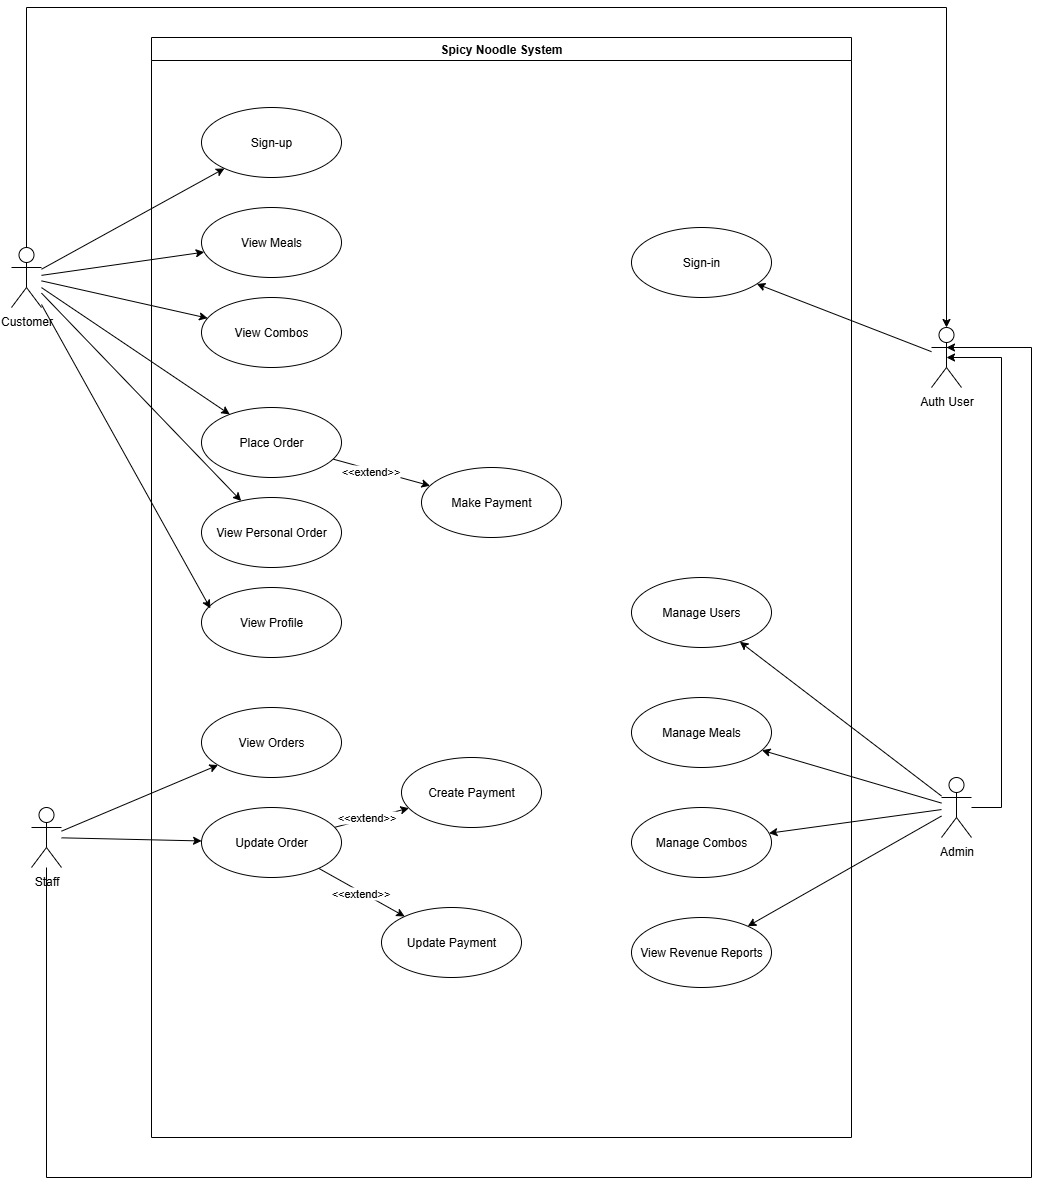

The diagram above was exported from draw.io. Its source (the exported page's mxGraphModel, read from the mxfile embedded in the PNG):
<mxGraphModel dx="1838" dy="970" grid="1" gridSize="10" guides="1" tooltips="1" connect="1" arrows="1" fold="1" page="1" pageScale="1" pageWidth="850" pageHeight="1100" math="0" shadow="0">
  <root>
    <mxCell id="0" />
    <mxCell id="1" parent="0" />
    <mxCell id="QFiA1S8Psf8K-3vlwNx--1" value="Spicy Noodle System" style="swimlane;" vertex="1" parent="1">
      <mxGeometry x="250" y="230" width="700" height="1100" as="geometry" />
    </mxCell>
    <mxCell id="QFiA1S8Psf8K-3vlwNx--3" value="View Meals" style="ellipse;whiteSpace=wrap;html=1;" vertex="1" parent="QFiA1S8Psf8K-3vlwNx--1">
      <mxGeometry x="50" y="170" width="140" height="70" as="geometry" />
    </mxCell>
    <mxCell id="QFiA1S8Psf8K-3vlwNx--6" value="View Combos" style="ellipse;whiteSpace=wrap;html=1;" vertex="1" parent="QFiA1S8Psf8K-3vlwNx--1">
      <mxGeometry x="50" y="260" width="140" height="70" as="geometry" />
    </mxCell>
    <mxCell id="QFiA1S8Psf8K-3vlwNx--23" style="rounded=0;orthogonalLoop=1;jettySize=auto;html=1;" edge="1" parent="QFiA1S8Psf8K-3vlwNx--1" source="QFiA1S8Psf8K-3vlwNx--7" target="QFiA1S8Psf8K-3vlwNx--12">
      <mxGeometry relative="1" as="geometry" />
    </mxCell>
    <mxCell id="QFiA1S8Psf8K-3vlwNx--44" value="&amp;lt;&amp;lt;extend&amp;gt;&amp;gt;" style="edgeLabel;html=1;align=center;verticalAlign=middle;resizable=0;points=[];" vertex="1" connectable="0" parent="QFiA1S8Psf8K-3vlwNx--23">
      <mxGeometry x="-0.2576" y="-1" relative="1" as="geometry">
        <mxPoint as="offset" />
      </mxGeometry>
    </mxCell>
    <mxCell id="QFiA1S8Psf8K-3vlwNx--7" value="Place Order" style="ellipse;whiteSpace=wrap;html=1;" vertex="1" parent="QFiA1S8Psf8K-3vlwNx--1">
      <mxGeometry x="50" y="370" width="140" height="70" as="geometry" />
    </mxCell>
    <mxCell id="QFiA1S8Psf8K-3vlwNx--12" value="Make Payment" style="ellipse;whiteSpace=wrap;html=1;" vertex="1" parent="QFiA1S8Psf8K-3vlwNx--1">
      <mxGeometry x="270" y="430" width="140" height="70" as="geometry" />
    </mxCell>
    <mxCell id="QFiA1S8Psf8K-3vlwNx--13" value="View Personal Order" style="ellipse;whiteSpace=wrap;html=1;" vertex="1" parent="QFiA1S8Psf8K-3vlwNx--1">
      <mxGeometry x="50" y="460" width="140" height="70" as="geometry" />
    </mxCell>
    <mxCell id="QFiA1S8Psf8K-3vlwNx--19" value="View Orders" style="ellipse;whiteSpace=wrap;html=1;" vertex="1" parent="QFiA1S8Psf8K-3vlwNx--1">
      <mxGeometry x="50" y="670" width="140" height="70" as="geometry" />
    </mxCell>
    <mxCell id="QFiA1S8Psf8K-3vlwNx--47" style="rounded=0;orthogonalLoop=1;jettySize=auto;html=1;" edge="1" parent="QFiA1S8Psf8K-3vlwNx--1" source="QFiA1S8Psf8K-3vlwNx--20" target="QFiA1S8Psf8K-3vlwNx--21">
      <mxGeometry relative="1" as="geometry" />
    </mxCell>
    <mxCell id="QFiA1S8Psf8K-3vlwNx--50" value="&amp;lt;&amp;lt;extend&amp;gt;&amp;gt;" style="edgeLabel;html=1;align=center;verticalAlign=middle;resizable=0;points=[];" vertex="1" connectable="0" parent="QFiA1S8Psf8K-3vlwNx--47">
      <mxGeometry x="-0.1491" y="3" relative="1" as="geometry">
        <mxPoint as="offset" />
      </mxGeometry>
    </mxCell>
    <mxCell id="QFiA1S8Psf8K-3vlwNx--48" style="rounded=0;orthogonalLoop=1;jettySize=auto;html=1;" edge="1" parent="QFiA1S8Psf8K-3vlwNx--1" source="QFiA1S8Psf8K-3vlwNx--20" target="QFiA1S8Psf8K-3vlwNx--46">
      <mxGeometry relative="1" as="geometry" />
    </mxCell>
    <mxCell id="QFiA1S8Psf8K-3vlwNx--49" value="&amp;lt;&amp;lt;extend&amp;gt;&amp;gt;" style="edgeLabel;html=1;align=center;verticalAlign=middle;resizable=0;points=[];" vertex="1" connectable="0" parent="QFiA1S8Psf8K-3vlwNx--48">
      <mxGeometry x="-0.0556" y="-2" relative="1" as="geometry">
        <mxPoint y="-1" as="offset" />
      </mxGeometry>
    </mxCell>
    <mxCell id="QFiA1S8Psf8K-3vlwNx--20" value="Update Order" style="ellipse;whiteSpace=wrap;html=1;" vertex="1" parent="QFiA1S8Psf8K-3vlwNx--1">
      <mxGeometry x="50" y="770" width="140" height="70" as="geometry" />
    </mxCell>
    <mxCell id="QFiA1S8Psf8K-3vlwNx--21" value="Create Payment" style="ellipse;whiteSpace=wrap;html=1;" vertex="1" parent="QFiA1S8Psf8K-3vlwNx--1">
      <mxGeometry x="250" y="720" width="140" height="70" as="geometry" />
    </mxCell>
    <mxCell id="QFiA1S8Psf8K-3vlwNx--25" value="Manage Users" style="ellipse;whiteSpace=wrap;html=1;" vertex="1" parent="QFiA1S8Psf8K-3vlwNx--1">
      <mxGeometry x="480" y="540" width="140" height="70" as="geometry" />
    </mxCell>
    <mxCell id="QFiA1S8Psf8K-3vlwNx--26" value="Manage Meals" style="ellipse;whiteSpace=wrap;html=1;" vertex="1" parent="QFiA1S8Psf8K-3vlwNx--1">
      <mxGeometry x="480" y="660" width="140" height="70" as="geometry" />
    </mxCell>
    <mxCell id="QFiA1S8Psf8K-3vlwNx--27" value="Manage Combos" style="ellipse;whiteSpace=wrap;html=1;" vertex="1" parent="QFiA1S8Psf8K-3vlwNx--1">
      <mxGeometry x="480" y="770" width="140" height="70" as="geometry" />
    </mxCell>
    <mxCell id="QFiA1S8Psf8K-3vlwNx--28" value="View Revenue Reports" style="ellipse;whiteSpace=wrap;html=1;" vertex="1" parent="QFiA1S8Psf8K-3vlwNx--1">
      <mxGeometry x="480" y="880" width="140" height="70" as="geometry" />
    </mxCell>
    <mxCell id="QFiA1S8Psf8K-3vlwNx--36" value="Sign-in" style="ellipse;whiteSpace=wrap;html=1;" vertex="1" parent="QFiA1S8Psf8K-3vlwNx--1">
      <mxGeometry x="480" y="190" width="140" height="70" as="geometry" />
    </mxCell>
    <mxCell id="QFiA1S8Psf8K-3vlwNx--37" value="Sign-up" style="ellipse;whiteSpace=wrap;html=1;" vertex="1" parent="QFiA1S8Psf8K-3vlwNx--1">
      <mxGeometry x="50" y="70" width="140" height="70" as="geometry" />
    </mxCell>
    <mxCell id="QFiA1S8Psf8K-3vlwNx--46" value="Update Payment" style="ellipse;whiteSpace=wrap;html=1;" vertex="1" parent="QFiA1S8Psf8K-3vlwNx--1">
      <mxGeometry x="230" y="870" width="140" height="70" as="geometry" />
    </mxCell>
    <mxCell id="QFiA1S8Psf8K-3vlwNx--73" value="View Profile" style="ellipse;whiteSpace=wrap;html=1;" vertex="1" parent="QFiA1S8Psf8K-3vlwNx--1">
      <mxGeometry x="50" y="550" width="140" height="70" as="geometry" />
    </mxCell>
    <mxCell id="QFiA1S8Psf8K-3vlwNx--16" style="rounded=0;orthogonalLoop=1;jettySize=auto;html=1;" edge="1" parent="1" source="QFiA1S8Psf8K-3vlwNx--2" target="QFiA1S8Psf8K-3vlwNx--7">
      <mxGeometry relative="1" as="geometry" />
    </mxCell>
    <mxCell id="QFiA1S8Psf8K-3vlwNx--17" style="rounded=0;orthogonalLoop=1;jettySize=auto;html=1;" edge="1" parent="1" source="QFiA1S8Psf8K-3vlwNx--2" target="QFiA1S8Psf8K-3vlwNx--6">
      <mxGeometry relative="1" as="geometry" />
    </mxCell>
    <mxCell id="QFiA1S8Psf8K-3vlwNx--18" style="rounded=0;orthogonalLoop=1;jettySize=auto;html=1;" edge="1" parent="1" source="QFiA1S8Psf8K-3vlwNx--2" target="QFiA1S8Psf8K-3vlwNx--3">
      <mxGeometry relative="1" as="geometry" />
    </mxCell>
    <mxCell id="QFiA1S8Psf8K-3vlwNx--24" style="rounded=0;orthogonalLoop=1;jettySize=auto;html=1;" edge="1" parent="1" source="QFiA1S8Psf8K-3vlwNx--2" target="QFiA1S8Psf8K-3vlwNx--13">
      <mxGeometry relative="1" as="geometry" />
    </mxCell>
    <mxCell id="QFiA1S8Psf8K-3vlwNx--38" style="rounded=0;orthogonalLoop=1;jettySize=auto;html=1;" edge="1" parent="1" source="QFiA1S8Psf8K-3vlwNx--2" target="QFiA1S8Psf8K-3vlwNx--37">
      <mxGeometry relative="1" as="geometry" />
    </mxCell>
    <mxCell id="QFiA1S8Psf8K-3vlwNx--74" style="rounded=0;orthogonalLoop=1;jettySize=auto;html=1;entryX=0.063;entryY=0.298;entryDx=0;entryDy=0;entryPerimeter=0;" edge="1" parent="1" source="QFiA1S8Psf8K-3vlwNx--2" target="QFiA1S8Psf8K-3vlwNx--73">
      <mxGeometry relative="1" as="geometry" />
    </mxCell>
    <mxCell id="QFiA1S8Psf8K-3vlwNx--2" value="Customer" style="shape=umlActor;html=1;verticalLabelPosition=bottom;verticalAlign=top;align=center;" vertex="1" parent="1">
      <mxGeometry x="110" y="440" width="30" height="60" as="geometry" />
    </mxCell>
    <mxCell id="QFiA1S8Psf8K-3vlwNx--29" style="rounded=0;orthogonalLoop=1;jettySize=auto;html=1;" edge="1" parent="1" source="QFiA1S8Psf8K-3vlwNx--4" target="QFiA1S8Psf8K-3vlwNx--19">
      <mxGeometry relative="1" as="geometry" />
    </mxCell>
    <mxCell id="QFiA1S8Psf8K-3vlwNx--30" style="rounded=0;orthogonalLoop=1;jettySize=auto;html=1;" edge="1" parent="1" source="QFiA1S8Psf8K-3vlwNx--4" target="QFiA1S8Psf8K-3vlwNx--20">
      <mxGeometry relative="1" as="geometry" />
    </mxCell>
    <mxCell id="QFiA1S8Psf8K-3vlwNx--4" value="Staff" style="shape=umlActor;html=1;verticalLabelPosition=bottom;verticalAlign=top;align=center;" vertex="1" parent="1">
      <mxGeometry x="130" y="1000" width="30" height="60" as="geometry" />
    </mxCell>
    <mxCell id="QFiA1S8Psf8K-3vlwNx--32" style="rounded=0;orthogonalLoop=1;jettySize=auto;html=1;" edge="1" parent="1" source="QFiA1S8Psf8K-3vlwNx--5" target="QFiA1S8Psf8K-3vlwNx--25">
      <mxGeometry relative="1" as="geometry" />
    </mxCell>
    <mxCell id="QFiA1S8Psf8K-3vlwNx--33" style="rounded=0;orthogonalLoop=1;jettySize=auto;html=1;" edge="1" parent="1" source="QFiA1S8Psf8K-3vlwNx--5" target="QFiA1S8Psf8K-3vlwNx--26">
      <mxGeometry relative="1" as="geometry" />
    </mxCell>
    <mxCell id="QFiA1S8Psf8K-3vlwNx--34" style="rounded=0;orthogonalLoop=1;jettySize=auto;html=1;" edge="1" parent="1" source="QFiA1S8Psf8K-3vlwNx--5" target="QFiA1S8Psf8K-3vlwNx--27">
      <mxGeometry relative="1" as="geometry" />
    </mxCell>
    <mxCell id="QFiA1S8Psf8K-3vlwNx--35" style="rounded=0;orthogonalLoop=1;jettySize=auto;html=1;" edge="1" parent="1" source="QFiA1S8Psf8K-3vlwNx--5" target="QFiA1S8Psf8K-3vlwNx--28">
      <mxGeometry relative="1" as="geometry" />
    </mxCell>
    <mxCell id="QFiA1S8Psf8K-3vlwNx--5" value="Admin" style="shape=umlActor;html=1;verticalLabelPosition=bottom;verticalAlign=top;align=center;" vertex="1" parent="1">
      <mxGeometry x="1040" y="970" width="30" height="60" as="geometry" />
    </mxCell>
    <mxCell id="QFiA1S8Psf8K-3vlwNx--40" style="rounded=0;orthogonalLoop=1;jettySize=auto;html=1;" edge="1" parent="1" source="QFiA1S8Psf8K-3vlwNx--39" target="QFiA1S8Psf8K-3vlwNx--36">
      <mxGeometry relative="1" as="geometry" />
    </mxCell>
    <mxCell id="QFiA1S8Psf8K-3vlwNx--39" value="Auth User" style="shape=umlActor;html=1;verticalLabelPosition=bottom;verticalAlign=top;align=center;" vertex="1" parent="1">
      <mxGeometry x="1030" y="520" width="30" height="60" as="geometry" />
    </mxCell>
    <mxCell id="QFiA1S8Psf8K-3vlwNx--41" style="edgeStyle=orthogonalEdgeStyle;rounded=0;orthogonalLoop=1;jettySize=auto;html=1;" edge="1" parent="1" source="QFiA1S8Psf8K-3vlwNx--2" target="QFiA1S8Psf8K-3vlwNx--39">
      <mxGeometry relative="1" as="geometry">
        <Array as="points">
          <mxPoint x="125" y="200" />
          <mxPoint x="1045" y="200" />
        </Array>
      </mxGeometry>
    </mxCell>
    <mxCell id="QFiA1S8Psf8K-3vlwNx--42" style="edgeStyle=orthogonalEdgeStyle;rounded=0;orthogonalLoop=1;jettySize=auto;html=1;entryX=0.5;entryY=0.5;entryDx=0;entryDy=0;entryPerimeter=0;" edge="1" parent="1" source="QFiA1S8Psf8K-3vlwNx--5" target="QFiA1S8Psf8K-3vlwNx--39">
      <mxGeometry relative="1" as="geometry">
        <Array as="points">
          <mxPoint x="1100" y="1000" />
          <mxPoint x="1100" y="550" />
        </Array>
      </mxGeometry>
    </mxCell>
    <mxCell id="QFiA1S8Psf8K-3vlwNx--43" style="edgeStyle=orthogonalEdgeStyle;rounded=0;orthogonalLoop=1;jettySize=auto;html=1;" edge="1" parent="1" source="QFiA1S8Psf8K-3vlwNx--4">
      <mxGeometry relative="1" as="geometry">
        <mxPoint x="1045" y="540" as="targetPoint" />
        <Array as="points">
          <mxPoint x="145" y="1370" />
          <mxPoint x="1130" y="1370" />
          <mxPoint x="1130" y="540" />
          <mxPoint x="1045" y="540" />
        </Array>
      </mxGeometry>
    </mxCell>
  </root>
</mxGraphModel>